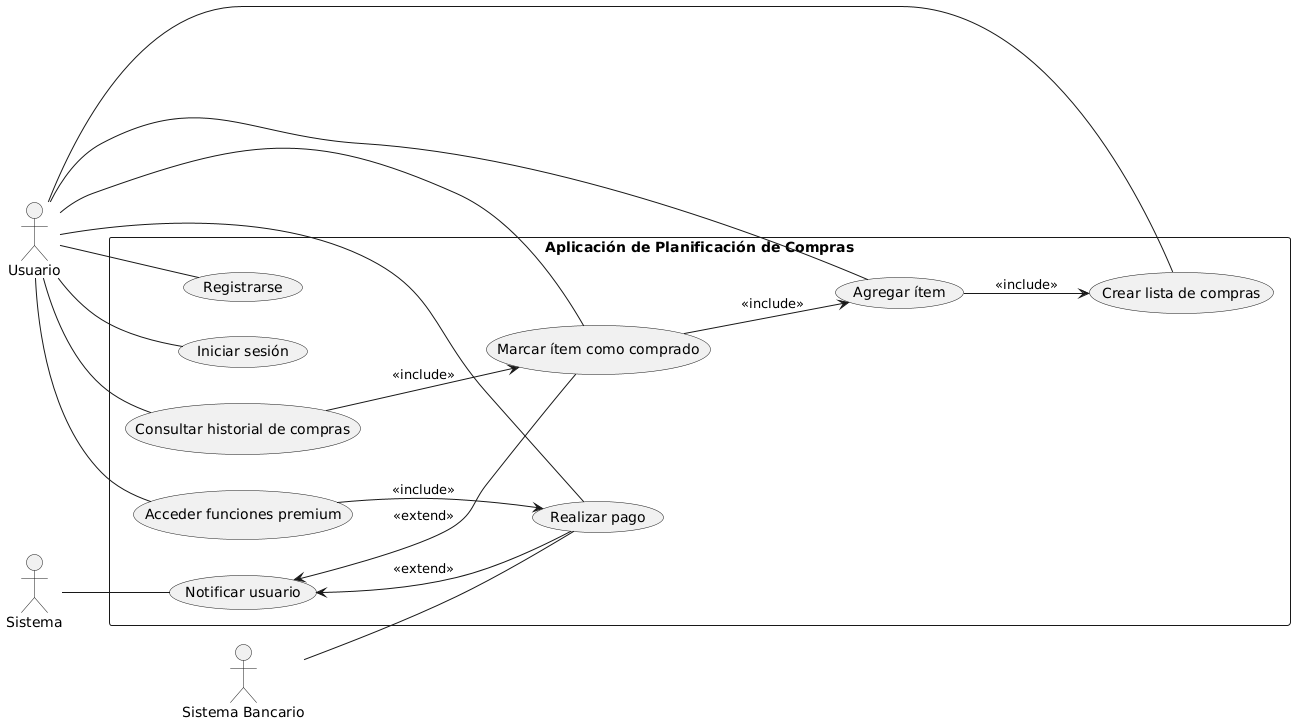

The diagram above was rendered by PlantUML. Its source (embedded in the PNG):
@startuml
left to right direction

actor "Usuario" as U
actor "Sistema" as SYS
actor "Sistema Bancario" as SB

rectangle "Aplicación de Planificación de Compras" as APC {
  (Registrarse) as UC1
  (Iniciar sesión) as UC2
  (Crear lista de compras) as UC3
  (Agregar ítem) as UC4
  (Marcar ítem como comprado) as UC5
  (Consultar historial de compras) as UC6
  (Realizar pago) as UC7
  (Acceder funciones premium) as UC8
  (Notificar usuario) as UC9

  UC4 --> UC3 : <<include>>
  UC5 --> UC4 : <<include>>
  UC6 --> UC5 : <<include>>
  UC8 --> UC7 : <<include>>

  UC9 <-- UC7 : <<extend>>
  UC9 <-- UC5 : <<extend>>
}

U -- UC1
U -- UC2
U -- UC3
U -- UC4
U -- UC5
U -- UC6
U -- UC7
U -- UC8

SYS -- UC9
SB -- UC7
@enduml